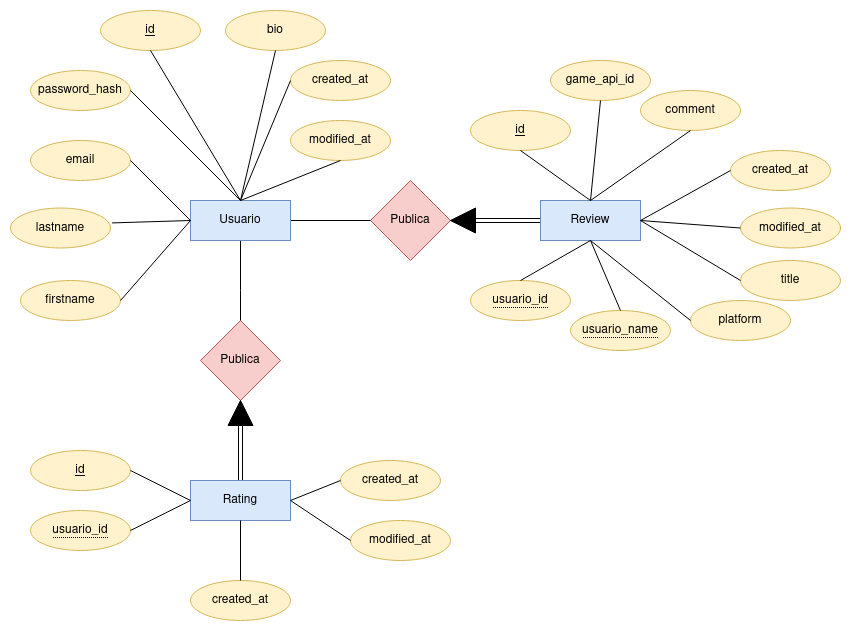

The diagram above was exported from draw.io. Its source (the exported page's mxGraphModel, read from the mxfile embedded in the PNG):
<mxGraphModel dx="1179" dy="653" grid="1" gridSize="10" guides="1" tooltips="1" connect="1" arrows="1" fold="1" page="1" pageScale="1" pageWidth="850" pageHeight="1100" math="0" shadow="0">
  <root>
    <mxCell id="0" />
    <mxCell id="1" parent="0" />
    <mxCell id="Y6PI4tc8lJC3zYptHWtk-2" value="Publica" style="rhombus;whiteSpace=wrap;html=1;fillColor=#f8cecc;strokeColor=#b85450;" vertex="1" parent="1">
      <mxGeometry x="470" y="330" width="80" height="80" as="geometry" />
    </mxCell>
    <mxCell id="Y6PI4tc8lJC3zYptHWtk-3" value="Publica" style="rhombus;whiteSpace=wrap;html=1;fillColor=#f8cecc;strokeColor=#b85450;" vertex="1" parent="1">
      <mxGeometry x="300" y="470" width="80" height="80" as="geometry" />
    </mxCell>
    <mxCell id="Y6PI4tc8lJC3zYptHWtk-6" value="" style="shape=link;html=1;rounded=0;exitX=0.5;exitY=0;exitDx=0;exitDy=0;entryX=0;entryY=0.5;entryDx=0;entryDy=0;" edge="1" parent="1" source="Y6PI4tc8lJC3zYptHWtk-19" target="Y6PI4tc8lJC3zYptHWtk-9">
      <mxGeometry relative="1" as="geometry">
        <mxPoint x="340" y="620" as="sourcePoint" />
        <mxPoint x="500" y="410" as="targetPoint" />
      </mxGeometry>
    </mxCell>
    <mxCell id="Y6PI4tc8lJC3zYptHWtk-9" value="" style="triangle;whiteSpace=wrap;html=1;direction=north;strokeColor=#000000;fillColor=#000000;" vertex="1" parent="1">
      <mxGeometry x="327.5" y="550" width="25" height="25" as="geometry" />
    </mxCell>
    <mxCell id="Y6PI4tc8lJC3zYptHWtk-11" value="" style="endArrow=none;html=1;rounded=0;entryX=0.5;entryY=1;entryDx=0;entryDy=0;" edge="1" parent="1" source="Y6PI4tc8lJC3zYptHWtk-3" target="Y6PI4tc8lJC3zYptHWtk-17">
      <mxGeometry relative="1" as="geometry">
        <mxPoint x="340" y="510" as="sourcePoint" />
        <mxPoint x="340" y="400" as="targetPoint" />
        <Array as="points">
          <mxPoint x="340" y="440" />
        </Array>
      </mxGeometry>
    </mxCell>
    <mxCell id="Y6PI4tc8lJC3zYptHWtk-14" value="" style="endArrow=none;html=1;rounded=0;entryX=0;entryY=0.5;entryDx=0;entryDy=0;exitX=1;exitY=0.5;exitDx=0;exitDy=0;" edge="1" parent="1" source="Y6PI4tc8lJC3zYptHWtk-17" target="Y6PI4tc8lJC3zYptHWtk-2">
      <mxGeometry relative="1" as="geometry">
        <mxPoint x="400" y="370" as="sourcePoint" />
        <mxPoint x="500" y="510" as="targetPoint" />
      </mxGeometry>
    </mxCell>
    <mxCell id="Y6PI4tc8lJC3zYptHWtk-15" value="" style="shape=link;html=1;rounded=0;exitX=0;exitY=0.5;exitDx=0;exitDy=0;entryX=0;entryY=0.5;entryDx=0;entryDy=0;" edge="1" parent="1" target="Y6PI4tc8lJC3zYptHWtk-16" source="Y6PI4tc8lJC3zYptHWtk-23">
      <mxGeometry relative="1" as="geometry">
        <mxPoint x="650" y="370" as="sourcePoint" />
        <mxPoint x="772.5" y="300" as="targetPoint" />
      </mxGeometry>
    </mxCell>
    <mxCell id="Y6PI4tc8lJC3zYptHWtk-16" value="" style="triangle;whiteSpace=wrap;html=1;direction=west;strokeColor=#000000;fillColor=#000000;" vertex="1" parent="1">
      <mxGeometry x="550" y="357.5" width="25" height="25" as="geometry" />
    </mxCell>
    <mxCell id="Y6PI4tc8lJC3zYptHWtk-17" value="Usuario" style="whiteSpace=wrap;html=1;align=center;fillColor=#dae8fc;strokeColor=#6c8ebf;" vertex="1" parent="1">
      <mxGeometry x="290" y="350" width="100" height="40" as="geometry" />
    </mxCell>
    <mxCell id="Y6PI4tc8lJC3zYptHWtk-19" value="Rating" style="whiteSpace=wrap;html=1;align=center;fillColor=#dae8fc;strokeColor=#6c8ebf;" vertex="1" parent="1">
      <mxGeometry x="290" y="630" width="100" height="40" as="geometry" />
    </mxCell>
    <mxCell id="Y6PI4tc8lJC3zYptHWtk-23" value="Review" style="whiteSpace=wrap;html=1;align=center;fillColor=#dae8fc;strokeColor=#6c8ebf;" vertex="1" parent="1">
      <mxGeometry x="640" y="350" width="100" height="40" as="geometry" />
    </mxCell>
    <mxCell id="Y6PI4tc8lJC3zYptHWtk-25" value="&lt;u&gt;id&lt;/u&gt;" style="ellipse;whiteSpace=wrap;html=1;align=center;fillColor=#fff2cc;strokeColor=#d6b656;" vertex="1" parent="1">
      <mxGeometry x="200" y="160" width="100" height="40" as="geometry" />
    </mxCell>
    <mxCell id="Y6PI4tc8lJC3zYptHWtk-26" value="password_hash" style="ellipse;whiteSpace=wrap;html=1;align=center;fillColor=#fff2cc;strokeColor=#d6b656;" vertex="1" parent="1">
      <mxGeometry x="130" y="220" width="100" height="40" as="geometry" />
    </mxCell>
    <mxCell id="Y6PI4tc8lJC3zYptHWtk-27" value="email" style="ellipse;whiteSpace=wrap;html=1;align=center;fillColor=#fff2cc;strokeColor=#d6b656;" vertex="1" parent="1">
      <mxGeometry x="130" y="290" width="100" height="40" as="geometry" />
    </mxCell>
    <mxCell id="Y6PI4tc8lJC3zYptHWtk-28" value="lastname" style="ellipse;whiteSpace=wrap;html=1;align=center;fillColor=#fff2cc;strokeColor=#d6b656;" vertex="1" parent="1">
      <mxGeometry x="110" y="357.5" width="100" height="40" as="geometry" />
    </mxCell>
    <mxCell id="Y6PI4tc8lJC3zYptHWtk-29" value="firstname" style="ellipse;whiteSpace=wrap;html=1;align=center;fillColor=#fff2cc;strokeColor=#d6b656;" vertex="1" parent="1">
      <mxGeometry x="120" y="430" width="100" height="40" as="geometry" />
    </mxCell>
    <mxCell id="Y6PI4tc8lJC3zYptHWtk-30" value="bio" style="ellipse;whiteSpace=wrap;html=1;align=center;fillColor=#fff2cc;strokeColor=#d6b656;" vertex="1" parent="1">
      <mxGeometry x="325" y="160" width="100" height="40" as="geometry" />
    </mxCell>
    <mxCell id="Y6PI4tc8lJC3zYptHWtk-32" value="created_at" style="ellipse;whiteSpace=wrap;html=1;align=center;fillColor=#fff2cc;strokeColor=#d6b656;" vertex="1" parent="1">
      <mxGeometry x="390" y="210" width="100" height="40" as="geometry" />
    </mxCell>
    <mxCell id="Y6PI4tc8lJC3zYptHWtk-33" value="modified_at" style="ellipse;whiteSpace=wrap;html=1;align=center;fillColor=#fff2cc;strokeColor=#d6b656;" vertex="1" parent="1">
      <mxGeometry x="390" y="270" width="100" height="40" as="geometry" />
    </mxCell>
    <mxCell id="Y6PI4tc8lJC3zYptHWtk-34" value="" style="endArrow=none;html=1;rounded=0;entryX=1;entryY=0.5;entryDx=0;entryDy=0;exitX=0;exitY=0.5;exitDx=0;exitDy=0;" edge="1" parent="1" source="Y6PI4tc8lJC3zYptHWtk-17" target="Y6PI4tc8lJC3zYptHWtk-29">
      <mxGeometry relative="1" as="geometry">
        <mxPoint x="400" y="380" as="sourcePoint" />
        <mxPoint x="480" y="380" as="targetPoint" />
      </mxGeometry>
    </mxCell>
    <mxCell id="Y6PI4tc8lJC3zYptHWtk-35" value="" style="endArrow=none;html=1;rounded=0;entryX=1.016;entryY=0.373;entryDx=0;entryDy=0;exitX=0;exitY=0.5;exitDx=0;exitDy=0;entryPerimeter=0;" edge="1" parent="1" source="Y6PI4tc8lJC3zYptHWtk-17" target="Y6PI4tc8lJC3zYptHWtk-28">
      <mxGeometry relative="1" as="geometry">
        <mxPoint x="300" y="380" as="sourcePoint" />
        <mxPoint x="230" y="460" as="targetPoint" />
      </mxGeometry>
    </mxCell>
    <mxCell id="Y6PI4tc8lJC3zYptHWtk-37" value="" style="endArrow=none;html=1;rounded=0;entryX=1;entryY=0.5;entryDx=0;entryDy=0;exitX=0;exitY=0.5;exitDx=0;exitDy=0;" edge="1" parent="1" source="Y6PI4tc8lJC3zYptHWtk-17" target="Y6PI4tc8lJC3zYptHWtk-27">
      <mxGeometry relative="1" as="geometry">
        <mxPoint x="300" y="380" as="sourcePoint" />
        <mxPoint x="222" y="382" as="targetPoint" />
      </mxGeometry>
    </mxCell>
    <mxCell id="Y6PI4tc8lJC3zYptHWtk-38" value="" style="endArrow=none;html=1;rounded=0;entryX=1;entryY=0.5;entryDx=0;entryDy=0;exitX=0.5;exitY=0;exitDx=0;exitDy=0;" edge="1" parent="1" source="Y6PI4tc8lJC3zYptHWtk-17" target="Y6PI4tc8lJC3zYptHWtk-26">
      <mxGeometry relative="1" as="geometry">
        <mxPoint x="300" y="380" as="sourcePoint" />
        <mxPoint x="240" y="320" as="targetPoint" />
      </mxGeometry>
    </mxCell>
    <mxCell id="Y6PI4tc8lJC3zYptHWtk-39" value="" style="endArrow=none;html=1;rounded=0;entryX=0.5;entryY=1;entryDx=0;entryDy=0;exitX=0.5;exitY=0;exitDx=0;exitDy=0;" edge="1" parent="1" source="Y6PI4tc8lJC3zYptHWtk-17" target="Y6PI4tc8lJC3zYptHWtk-25">
      <mxGeometry relative="1" as="geometry">
        <mxPoint x="340" y="320" as="sourcePoint" />
        <mxPoint x="240" y="250" as="targetPoint" />
      </mxGeometry>
    </mxCell>
    <mxCell id="Y6PI4tc8lJC3zYptHWtk-40" value="" style="endArrow=none;html=1;rounded=0;entryX=0.5;entryY=1;entryDx=0;entryDy=0;exitX=0.5;exitY=0;exitDx=0;exitDy=0;" edge="1" parent="1" source="Y6PI4tc8lJC3zYptHWtk-17" target="Y6PI4tc8lJC3zYptHWtk-30">
      <mxGeometry relative="1" as="geometry">
        <mxPoint x="350" y="360" as="sourcePoint" />
        <mxPoint x="260" y="210" as="targetPoint" />
      </mxGeometry>
    </mxCell>
    <mxCell id="Y6PI4tc8lJC3zYptHWtk-41" value="" style="endArrow=none;html=1;rounded=0;entryX=0;entryY=0.5;entryDx=0;entryDy=0;exitX=0.5;exitY=0;exitDx=0;exitDy=0;" edge="1" parent="1" source="Y6PI4tc8lJC3zYptHWtk-17" target="Y6PI4tc8lJC3zYptHWtk-32">
      <mxGeometry relative="1" as="geometry">
        <mxPoint x="350" y="360" as="sourcePoint" />
        <mxPoint x="385" y="210" as="targetPoint" />
      </mxGeometry>
    </mxCell>
    <mxCell id="Y6PI4tc8lJC3zYptHWtk-43" value="" style="endArrow=none;html=1;rounded=0;entryX=0.5;entryY=1;entryDx=0;entryDy=0;exitX=0.5;exitY=0;exitDx=0;exitDy=0;" edge="1" parent="1" source="Y6PI4tc8lJC3zYptHWtk-17" target="Y6PI4tc8lJC3zYptHWtk-33">
      <mxGeometry relative="1" as="geometry">
        <mxPoint x="350" y="360" as="sourcePoint" />
        <mxPoint x="400" y="240" as="targetPoint" />
      </mxGeometry>
    </mxCell>
    <mxCell id="Y6PI4tc8lJC3zYptHWtk-44" value="created_at" style="ellipse;whiteSpace=wrap;html=1;align=center;fillColor=#fff2cc;strokeColor=#d6b656;" vertex="1" parent="1">
      <mxGeometry x="830" y="300" width="100" height="40" as="geometry" />
    </mxCell>
    <mxCell id="Y6PI4tc8lJC3zYptHWtk-45" value="modified_at" style="ellipse;whiteSpace=wrap;html=1;align=center;fillColor=#fff2cc;strokeColor=#d6b656;" vertex="1" parent="1">
      <mxGeometry x="840" y="357.5" width="100" height="40" as="geometry" />
    </mxCell>
    <mxCell id="Y6PI4tc8lJC3zYptHWtk-46" value="" style="endArrow=none;html=1;rounded=0;entryX=0;entryY=0.5;entryDx=0;entryDy=0;exitX=1;exitY=0.5;exitDx=0;exitDy=0;" edge="1" parent="1" target="Y6PI4tc8lJC3zYptHWtk-44" source="Y6PI4tc8lJC3zYptHWtk-23">
      <mxGeometry relative="1" as="geometry">
        <mxPoint x="680" y="340" as="sourcePoint" />
        <mxPoint x="715" y="190" as="targetPoint" />
      </mxGeometry>
    </mxCell>
    <mxCell id="Y6PI4tc8lJC3zYptHWtk-47" value="" style="endArrow=none;html=1;rounded=0;entryX=0;entryY=0.5;entryDx=0;entryDy=0;exitX=1;exitY=0.5;exitDx=0;exitDy=0;" edge="1" parent="1" target="Y6PI4tc8lJC3zYptHWtk-45" source="Y6PI4tc8lJC3zYptHWtk-23">
      <mxGeometry relative="1" as="geometry">
        <mxPoint x="670" y="330" as="sourcePoint" />
        <mxPoint x="730" y="220" as="targetPoint" />
      </mxGeometry>
    </mxCell>
    <mxCell id="Y6PI4tc8lJC3zYptHWtk-48" value="created_at" style="ellipse;whiteSpace=wrap;html=1;align=center;fillColor=#fff2cc;strokeColor=#d6b656;" vertex="1" parent="1">
      <mxGeometry x="440" y="610" width="100" height="40" as="geometry" />
    </mxCell>
    <mxCell id="Y6PI4tc8lJC3zYptHWtk-49" value="modified_at" style="ellipse;whiteSpace=wrap;html=1;align=center;fillColor=#fff2cc;strokeColor=#d6b656;" vertex="1" parent="1">
      <mxGeometry x="450" y="670" width="100" height="40" as="geometry" />
    </mxCell>
    <mxCell id="Y6PI4tc8lJC3zYptHWtk-50" value="" style="endArrow=none;html=1;rounded=0;entryX=0;entryY=0.5;entryDx=0;entryDy=0;exitX=1;exitY=0.5;exitDx=0;exitDy=0;" edge="1" parent="1" target="Y6PI4tc8lJC3zYptHWtk-48" source="Y6PI4tc8lJC3zYptHWtk-19">
      <mxGeometry relative="1" as="geometry">
        <mxPoint x="410" y="650" as="sourcePoint" />
        <mxPoint x="455" y="510" as="targetPoint" />
      </mxGeometry>
    </mxCell>
    <mxCell id="Y6PI4tc8lJC3zYptHWtk-51" value="" style="endArrow=none;html=1;rounded=0;entryX=0;entryY=0.5;entryDx=0;entryDy=0;exitX=1;exitY=0.5;exitDx=0;exitDy=0;" edge="1" parent="1" target="Y6PI4tc8lJC3zYptHWtk-49" source="Y6PI4tc8lJC3zYptHWtk-19">
      <mxGeometry relative="1" as="geometry">
        <mxPoint x="410" y="650" as="sourcePoint" />
        <mxPoint x="470" y="540" as="targetPoint" />
      </mxGeometry>
    </mxCell>
    <mxCell id="Y6PI4tc8lJC3zYptHWtk-52" value="&lt;u&gt;id&lt;/u&gt;" style="ellipse;whiteSpace=wrap;html=1;align=center;fillColor=#fff2cc;strokeColor=#d6b656;" vertex="1" parent="1">
      <mxGeometry x="570" y="260" width="100" height="40" as="geometry" />
    </mxCell>
    <mxCell id="Y6PI4tc8lJC3zYptHWtk-53" value="" style="endArrow=none;html=1;rounded=0;entryX=0.5;entryY=1;entryDx=0;entryDy=0;exitX=0.5;exitY=0;exitDx=0;exitDy=0;" edge="1" parent="1" target="Y6PI4tc8lJC3zYptHWtk-52" source="Y6PI4tc8lJC3zYptHWtk-23">
      <mxGeometry relative="1" as="geometry">
        <mxPoint x="760" y="420" as="sourcePoint" />
        <mxPoint x="660" y="320" as="targetPoint" />
      </mxGeometry>
    </mxCell>
    <mxCell id="Y6PI4tc8lJC3zYptHWtk-54" value="game_api_id" style="ellipse;whiteSpace=wrap;html=1;align=center;fillColor=#fff2cc;strokeColor=#d6b656;" vertex="1" parent="1">
      <mxGeometry x="650" y="210" width="100" height="40" as="geometry" />
    </mxCell>
    <mxCell id="Y6PI4tc8lJC3zYptHWtk-55" value="" style="endArrow=none;html=1;rounded=0;entryX=0.5;entryY=1;entryDx=0;entryDy=0;exitX=0.5;exitY=0;exitDx=0;exitDy=0;" edge="1" parent="1" source="Y6PI4tc8lJC3zYptHWtk-23" target="Y6PI4tc8lJC3zYptHWtk-54">
      <mxGeometry relative="1" as="geometry">
        <mxPoint x="700" y="360" as="sourcePoint" />
        <mxPoint x="630" y="310" as="targetPoint" />
      </mxGeometry>
    </mxCell>
    <mxCell id="Y6PI4tc8lJC3zYptHWtk-56" value="&lt;span style=&quot;border-bottom: 1px dotted&quot;&gt;usuario_id&lt;/span&gt;" style="ellipse;whiteSpace=wrap;html=1;align=center;fillColor=#fff2cc;strokeColor=#d6b656;" vertex="1" parent="1">
      <mxGeometry x="570" y="430" width="100" height="40" as="geometry" />
    </mxCell>
    <mxCell id="Y6PI4tc8lJC3zYptHWtk-57" value="&lt;span style=&quot;border-bottom: 1px dotted&quot;&gt;usuario_name&lt;/span&gt;" style="ellipse;whiteSpace=wrap;html=1;align=center;fillColor=#fff2cc;strokeColor=#d6b656;" vertex="1" parent="1">
      <mxGeometry x="670" y="460" width="100" height="40" as="geometry" />
    </mxCell>
    <mxCell id="Y6PI4tc8lJC3zYptHWtk-58" value="" style="endArrow=none;html=1;rounded=0;entryX=0.5;entryY=0;entryDx=0;entryDy=0;exitX=0.5;exitY=1;exitDx=0;exitDy=0;" edge="1" parent="1" source="Y6PI4tc8lJC3zYptHWtk-23" target="Y6PI4tc8lJC3zYptHWtk-56">
      <mxGeometry relative="1" as="geometry">
        <mxPoint x="750" y="380" as="sourcePoint" />
        <mxPoint x="840" y="290" as="targetPoint" />
      </mxGeometry>
    </mxCell>
    <mxCell id="Y6PI4tc8lJC3zYptHWtk-59" value="" style="endArrow=none;html=1;rounded=0;entryX=0.5;entryY=1;entryDx=0;entryDy=0;exitX=0.5;exitY=0;exitDx=0;exitDy=0;" edge="1" parent="1" source="Y6PI4tc8lJC3zYptHWtk-57" target="Y6PI4tc8lJC3zYptHWtk-23">
      <mxGeometry relative="1" as="geometry">
        <mxPoint x="700" y="400" as="sourcePoint" />
        <mxPoint x="630" y="440" as="targetPoint" />
      </mxGeometry>
    </mxCell>
    <mxCell id="Y6PI4tc8lJC3zYptHWtk-61" value="title" style="ellipse;whiteSpace=wrap;html=1;align=center;fillColor=#fff2cc;strokeColor=#d6b656;" vertex="1" parent="1">
      <mxGeometry x="840" y="410" width="100" height="40" as="geometry" />
    </mxCell>
    <mxCell id="Y6PI4tc8lJC3zYptHWtk-62" value="" style="endArrow=none;html=1;rounded=0;entryX=0;entryY=0.5;entryDx=0;entryDy=0;exitX=1;exitY=0.5;exitDx=0;exitDy=0;" edge="1" parent="1" source="Y6PI4tc8lJC3zYptHWtk-23" target="Y6PI4tc8lJC3zYptHWtk-61">
      <mxGeometry relative="1" as="geometry">
        <mxPoint x="790" y="300" as="sourcePoint" />
        <mxPoint x="850" y="388" as="targetPoint" />
      </mxGeometry>
    </mxCell>
    <mxCell id="Y6PI4tc8lJC3zYptHWtk-63" value="comment" style="ellipse;whiteSpace=wrap;html=1;align=center;fillColor=#fff2cc;strokeColor=#d6b656;" vertex="1" parent="1">
      <mxGeometry x="740" y="240" width="100" height="40" as="geometry" />
    </mxCell>
    <mxCell id="Y6PI4tc8lJC3zYptHWtk-64" value="platform" style="ellipse;whiteSpace=wrap;html=1;align=center;fillColor=#fff2cc;strokeColor=#d6b656;" vertex="1" parent="1">
      <mxGeometry x="790" y="450" width="100" height="40" as="geometry" />
    </mxCell>
    <mxCell id="Y6PI4tc8lJC3zYptHWtk-65" value="" style="endArrow=none;html=1;rounded=0;entryX=0.5;entryY=1;entryDx=0;entryDy=0;exitX=0.5;exitY=0;exitDx=0;exitDy=0;" edge="1" parent="1" source="Y6PI4tc8lJC3zYptHWtk-23" target="Y6PI4tc8lJC3zYptHWtk-63">
      <mxGeometry relative="1" as="geometry">
        <mxPoint x="750" y="380" as="sourcePoint" />
        <mxPoint x="840" y="330" as="targetPoint" />
      </mxGeometry>
    </mxCell>
    <mxCell id="Y6PI4tc8lJC3zYptHWtk-66" value="" style="endArrow=none;html=1;rounded=0;entryX=0;entryY=0.5;entryDx=0;entryDy=0;exitX=0.5;exitY=1;exitDx=0;exitDy=0;" edge="1" parent="1" source="Y6PI4tc8lJC3zYptHWtk-23" target="Y6PI4tc8lJC3zYptHWtk-64">
      <mxGeometry relative="1" as="geometry">
        <mxPoint x="750" y="380" as="sourcePoint" />
        <mxPoint x="850" y="440" as="targetPoint" />
      </mxGeometry>
    </mxCell>
    <mxCell id="Y6PI4tc8lJC3zYptHWtk-67" value="&lt;u&gt;id&lt;/u&gt;" style="ellipse;whiteSpace=wrap;html=1;align=center;fillColor=#fff2cc;strokeColor=#d6b656;" vertex="1" parent="1">
      <mxGeometry x="130" y="600" width="100" height="40" as="geometry" />
    </mxCell>
    <mxCell id="Y6PI4tc8lJC3zYptHWtk-68" value="&lt;span style=&quot;border-bottom: 1px dotted&quot;&gt;usuario_id&lt;/span&gt;" style="ellipse;whiteSpace=wrap;html=1;align=center;fillColor=#fff2cc;strokeColor=#d6b656;" vertex="1" parent="1">
      <mxGeometry x="130" y="660" width="100" height="40" as="geometry" />
    </mxCell>
    <mxCell id="Y6PI4tc8lJC3zYptHWtk-69" value="" style="endArrow=none;html=1;rounded=0;entryX=1;entryY=0.5;entryDx=0;entryDy=0;exitX=0;exitY=0.5;exitDx=0;exitDy=0;" edge="1" parent="1" source="Y6PI4tc8lJC3zYptHWtk-19" target="Y6PI4tc8lJC3zYptHWtk-67">
      <mxGeometry relative="1" as="geometry">
        <mxPoint x="300" y="380" as="sourcePoint" />
        <mxPoint x="230" y="460" as="targetPoint" />
      </mxGeometry>
    </mxCell>
    <mxCell id="Y6PI4tc8lJC3zYptHWtk-70" value="" style="endArrow=none;html=1;rounded=0;entryX=1;entryY=0.5;entryDx=0;entryDy=0;exitX=0;exitY=0.5;exitDx=0;exitDy=0;" edge="1" parent="1" source="Y6PI4tc8lJC3zYptHWtk-19" target="Y6PI4tc8lJC3zYptHWtk-68">
      <mxGeometry relative="1" as="geometry">
        <mxPoint x="300" y="660" as="sourcePoint" />
        <mxPoint x="260" y="590" as="targetPoint" />
      </mxGeometry>
    </mxCell>
    <mxCell id="Y6PI4tc8lJC3zYptHWtk-71" value="created_at" style="ellipse;whiteSpace=wrap;html=1;align=center;fillColor=#fff2cc;strokeColor=#d6b656;" vertex="1" parent="1">
      <mxGeometry x="290" y="730" width="100" height="40" as="geometry" />
    </mxCell>
    <mxCell id="Y6PI4tc8lJC3zYptHWtk-72" value="" style="endArrow=none;html=1;rounded=0;entryX=0.5;entryY=0;entryDx=0;entryDy=0;exitX=0.5;exitY=1;exitDx=0;exitDy=0;" edge="1" parent="1" source="Y6PI4tc8lJC3zYptHWtk-19" target="Y6PI4tc8lJC3zYptHWtk-71">
      <mxGeometry relative="1" as="geometry">
        <mxPoint x="400" y="660" as="sourcePoint" />
        <mxPoint x="450" y="640" as="targetPoint" />
      </mxGeometry>
    </mxCell>
  </root>
</mxGraphModel>